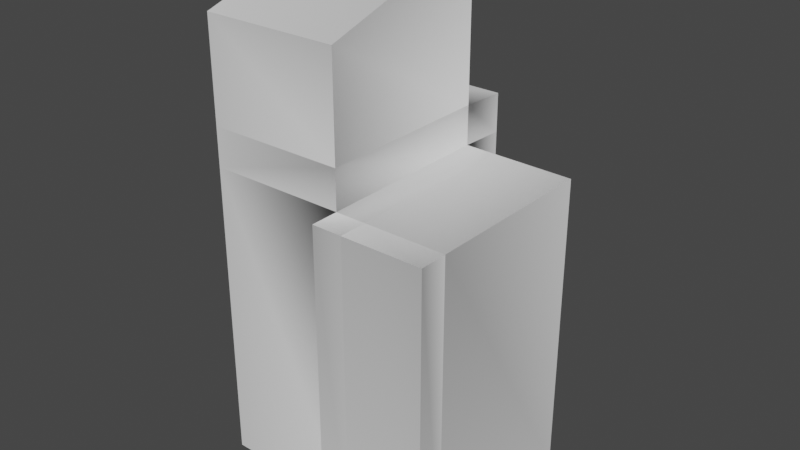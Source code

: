 # Source: Apartment.blend  (saved by Blender 2.92.15; exported with 4.5.12 LTS)
import bpy
from mathutils import Matrix  # noqa: F401  (used for matrix-valued properties, if any)

bpy.ops.wm.read_factory_settings(use_empty=True)
scene = bpy.context.scene
scene.name = 'Scene'

# ---- materials (node trees are filled in below, after node groups)
mat_material_002 = bpy.data.materials.new('Material.002')
mat_material_002.use_transparent_shadow = False

# ---- material node trees
mat_material_002.use_nodes = True; mat_material_002.node_tree.nodes.clear()
_N = mat_material_002.node_tree.nodes; _L = mat_material_002.node_tree.links
n0 = _N.new('ShaderNodeBsdfPrincipled'); n0.name = 'Principled BSDF'; n0.location = (10, 300)
n0.distribution = 'GGX'
n0.subsurface_method = 'BURLEY'
n0.inputs[3].default_value = 1.45
n0.inputs[27].default_value = (0.0, 0.0, 0.0, 1.0)
n0.inputs[28].default_value = 1.0
n1 = _N.new('ShaderNodeOutputMaterial'); n1.name = 'Material Output'; n1.location = (300, 300)
_L.new(n0.outputs[0], n1.inputs[0])
n1.is_active_output = True

# ---- world
world_world = bpy.data.worlds.new('World'); scene.world = world_world
world_world.use_nodes = True; world_world.node_tree.nodes.clear()
_N = world_world.node_tree.nodes; _L = world_world.node_tree.links
n0 = _N.new('ShaderNodeOutputWorld'); n0.name = 'World Output'; n0.location = (300, 300)
n1 = _N.new('ShaderNodeBackground'); n1.name = 'Background'; n1.location = (10, 300)
n1.inputs[0].default_value = (0.05088, 0.05088, 0.05088, 1.0)
_L.new(n1.outputs[0], n0.inputs[0])
n0.is_active_output = True
world_world.color = (0.05088, 0.05088, 0.05088)
world_world.use_sun_shadow = False
world_world.sun_shadow_jitter_overblur = 0.0

# ---- meshes
me_cube_001 = bpy.data.meshes.new('Cube.001')
me_cube_001.from_pydata([(-10.0, 6.319, -20.0), (-10.0, 6.319, 20.0), (10.0, -10.0, -20.0), (-10.0, 10.0, -20.0), (3.567, -10.0, -20.0), (-10.0, 10.0, 7.434), (10.0, 6.319, -20.0), (3.567, 6.319, -20.0), (-10.0, 6.319, 7.434), (1.132, -10.0, -20.0), (1.132, 10.0, -20.0), (1.132, 10.0, 7.434), (1.132, 6.319, -20.0), (1.132, 6.319, 20.0), (1.132, 6.319, 7.56), (3.523, 6.319, -20.0), (10.0, -10.0, 4.339), (-10.0, 10.0, 4.339), (3.567, -10.0, 4.339), (-10.0, 6.319, 4.339), (10.0, 6.319, 4.339), (1.132, -10.0, 4.339), (1.132, 10.0, 4.339), (1.132, 6.319, 4.451), (3.523, 6.319, 4.421), (-10.0, -7.755, 15.53), (10.0, -7.755, -20.0), (-10.0, -7.755, -20.0), (3.567, -7.755, -20.0), (-10.0, -7.755, 7.434), (1.132, -7.755, -20.0), (1.132, -7.755, 15.53), (1.132, -7.755, 7.451), (1.132, -7.755, 4.354), (10.0, -7.755, 4.339), (-10.0, -7.755, 4.339), (3.561, -7.755, 4.35)], [], [(28, 26, 2, 4), (35, 29, 8, 19), (30, 28, 4, 9), (19, 8, 5, 17), (29, 25, 1, 8), (3, 10, 12, 0), (17, 5, 11, 22), (21, 33, 30, 9), (8, 14, 11, 5), (1, 13, 14, 8), (23, 12, 10, 22), (24, 15, 12, 23), (20, 6, 15, 24), (31, 32, 14, 13), (33, 36, 24, 23), (14, 23, 22, 11), (3, 17, 22, 10), (4, 18, 21, 9), (0, 19, 17, 3), (26, 34, 16, 2), (2, 16, 18, 4), (27, 35, 19, 0), (36, 18, 16, 34), (24, 36, 34, 20), (6, 20, 34, 26), (21, 18, 36, 33), (23, 14, 32, 33), (30, 33, 35, 27), (0, 12, 30, 27), (35, 33, 32, 29), (12, 7, 28, 30), (32, 31, 25, 29), (7, 6, 26, 28), (13, 1, 25, 31)])
me_cube_001.polygons.foreach_set('use_smooth', [True] * 34)
_k = set([(0, 3), (0, 12), (0, 19), (0, 27), (1, 8), (1, 13), (1, 25), (2, 4), (2, 16), (2, 26), (3, 10), (3, 17), (4, 9), (4, 18), (4, 28), (5, 8), (5, 11), (5, 17), (6, 7), (6, 15), (6, 20), (6, 26), (7, 12), (7, 28), (8, 14), (8, 19), (8, 29), (9, 21), (9, 30), (10, 12), (10, 22), (11, 14), (11, 22), (12, 15), (12, 23), (12, 30), (13, 14), (13, 31), (14, 23), (14, 32), (15, 24), (16, 18), (16, 34), (17, 19), (17, 22), (18, 21), (18, 36), (19, 35), (20, 24), (20, 34), (21, 33), (22, 23), (23, 24), (23, 33), (24, 36), (25, 29), (25, 31), (26, 28), (26, 34), (27, 30), (27, 35), (28, 30), (29, 32), (29, 35), (30, 33), (31, 32), (32, 33), (33, 35), (33, 36), (34, 36)])
me_cube_001.attributes.new('sharp_edge', 'BOOLEAN', 'EDGE').data.foreach_set('value', [ (min(e.vertices), max(e.vertices)) in _k for e in me_cube_001.edges])
_uv = me_cube_001.uv_layers.new(name='UVMap')
_uv.uv.foreach_set('vector', [0.2946, 0.7219, 0.375, 0.7219, 0.375, 0.75, 0.2946, 0.75, 0.5271, 0.02807, 0.5465, 0.02807, 0.5465, 0.204, 0.5271, 0.204, 0.2641, 0.7219, 0.2946, 0.7219, 0.2946, 0.75, 0.2641, 0.75, 0.5271, 0.204, 0.5465, 0.204, 0.5465, 0.25, 0.5271, 0.25, 0.5465, 0.02807, 0.625, 0.02807, 0.625, 0.204, 0.5465, 0.204, 0.125, 0.5, 0.2641, 0.5, 0.2641, 0.546, 0.125, 0.546, 0.5271, 0.25, 0.5465, 0.25, 0.5465, 0.3891, 0.5271, 0.3891, 0.5271, 0.8609, 0.4587, 0.7509, 0.2641, 0.7219, 0.2641, 0.75, 0.5465, 0.204, 0.0, 0.0, 0.5465, 0.3891, 0.5465, 0.25, 0.875, 0.546, 0.7359, 0.546, 0.0, 0.0, 0.5465, 0.204, 0.0298, 0.0616, 0.2641, 0.546, 0.2641, 0.5, 0.5146, 0.4017, 0.1639, 0.1922, 0.294, 0.546, 0.2641, 0.546, 0.0298, 0.0616, 0.5271, 0.546, 0.375, 0.546, 0.294, 0.546, 0.1639, 0.1922, 0.7359, 0.7219, 0.4713, 0.7424, 0.0, 0.0, 0.7359, 0.546, 0.4587, 0.7509, 0.4771, 0.7426, 0.1639, 0.1922, 0.0298, 0.0616, 0.0, 0.0, 0.0298, 0.0616, 0.5146, 0.4017, 0.5465, 0.3891, 0.375, 0.25, 0.5271, 0.25, 0.5271, 0.3891, 0.375, 0.3891, 0.375, 0.8304, 0.5271, 0.8304, 0.5271, 0.8609, 0.375, 0.8609, 0.375, 0.204, 0.5271, 0.204, 0.5271, 0.25, 0.375, 0.25, 0.375, 0.7219, 0.5271, 0.7219, 0.5271, 0.75, 0.375, 0.75, 0.375, 0.75, 0.5271, 0.75, 0.5271, 0.8304, 0.375, 0.8304, 0.375, 0.02807, 0.5271, 0.02807, 0.5271, 0.204, 0.375, 0.204, 0.4771, 0.7426, 0.5271, 0.8304, 0.5271, 0.75, 0.5271, 0.7219, 0.1639, 0.1922, 0.4771, 0.7426, 0.5271, 0.7219, 0.5271, 0.546, 0.375, 0.546, 0.5271, 0.546, 0.5271, 0.7219, 0.375, 0.7219, 0.5271, 0.8609, 0.5271, 0.8304, 0.4771, 0.7426, 0.4587, 0.7509, 0.0298, 0.0616, 0.0, 0.0, 0.4713, 0.7424, 0.4587, 0.7509, 0.2641, 0.7219, 0.4587, 0.7509, 0.5271, 0.02807, 0.125, 0.7219, 0.125, 0.546, 0.2641, 0.546, 0.2641, 0.7219, 0.125, 0.7219, 0.5271, 0.02807, 0.4587, 0.7509, 0.4713, 0.7424, 0.5465, 0.02807, 0.2641, 0.546, 0.2946, 0.546, 0.2946, 0.7219, 0.2641, 0.7219, 0.4713, 0.7424, 0.7359, 0.7219, 0.875, 0.7219, 0.5465, 0.02807, 0.2946, 0.546, 0.375, 0.546, 0.375, 0.7219, 0.2946, 0.7219, 0.7359, 0.546, 0.875, 0.546, 0.875, 0.7219, 0.7359, 0.7219])
me_cube_001.materials.append(mat_material_002)
me_cube_001.use_remesh_fix_poles = True
me_cube_001.use_remesh_preserve_attributes = False
me_cube_001.use_mirror_vertex_groups = False
me_cube_001.update()
me_cube_001.normals_split_custom_set([tuple(v) for v in zip(*[iter([0.0, 0.0, -1.0, 0.0, 0.0, -1.0, 0.0, 0.0, -1.0, 0.0, 0.0, -1.0, -1.0, 0.0, 0.0, -1.0, 0.0, 0.0, -1.0, 0.0, 0.0, -1.0, 0.0, 0.0, 0.1092, 0.3321, -0.9369, 0.0, 0.0, -1.0, 0.0, 0.0, -1.0, 0.0, 0.0, -1.0, -1.0, 0.0, 0.0, -1.0, 0.0, 0.0, -1.0, 0.0, 0.0, -1.0, 0.0, 0.0, -1.0, -5.246e-08, 0.0, -1.0, -5.246e-08, 0.0, -1.0, -5.246e-08, 0.0, -1.0, -5.246e-08, 0.0, 0.0, 0.0, -1.0, -0.2542, -0.4404, -0.8611, -0.1358, 0.6408, -0.7556, 0.0, 0.0, -1.0, 0.0, 1.0, 0.0, 0.0, 1.0, 0.0, 0.0, 1.0, -0.004075, -0.2565, 0.9641, 0.06872, -0.9166, 0.3816, -0.1188, -0.7185, -0.2981, -0.6284, -0.9369, -0.1092, -0.3321, -1.0, -3.489e-08, 0.0, -0.005666, 0.01714, 0.9998, -0.3604, 0.4503, 0.8169, -0.009712, 0.01714, 0.9998, -0.005666, 0.01714, 0.9998, -2.239e-08, 1.0, 2.193e-07, -2.168e-08, 0.9683, -0.2498, -0.4357, 0.829, 0.3507, -2.239e-08, 1.0, 2.193e-07, 0.7455, 0.6421, -0.1788, 0.7556, 0.1358, 0.6408, 0.8611, -0.2542, 0.4404, 0.9641, -0.2581, -0.0622, -0.1407, 0.9843, -0.1067, 9.853e-10, 1.0, 1.632e-07, 0.6408, 0.7556, 0.1358, 0.161, 0.7455, -0.6467, 9.646e-10, 0.9768, -0.2143, 9.876e-10, 1.0, 1.45e-07, 9.876e-10, 1.0, 1.45e-07, 0.107, 0.9843, -0.1405, 0.9881, 2.066e-08, -0.1536, 0.9085, 0.4179, 0.003231, 0.829, -0.3549, 0.4322, 0.9683, -0.2381, -0.07557, 0.632, 0.2946, 0.7168, -0.1804, 0.05788, 0.9819, -0.1003, -0.1456, 0.9842, 0.6528, -0.1669, 0.7389, 0.829, 0.347, -0.4387, 0.7455, 0.1653, 0.6456, 0.9641, -0.06742, 0.2568, 1.0, -0.004072, 0.0001396, 0.0, 1.0, 1.69e-07, 0.0, 1.0, 1.69e-07, -0.06872, 0.9641, -0.2565, -0.4404, 0.8611, 0.2543, 0.0, -1.0, -1.609e-07, -0.2185, -0.9758, -1.57e-07, 0.1209, -0.9166, -0.381, 0.0, -1.0, -1.609e-07, -1.0, 0.0, 0.0, -1.0, 0.0, 0.0, -1.0, 0.0, 0.0, -1.0, 0.0, 0.0, 1.0, 0.0, 0.0, 0.9645, -0.264, 0.0, 0.9497, 4.907e-08, -0.3131, 1.0, 0.0, 0.0, 0.0, -1.0, -1.462e-07, -0.3131, -0.9497, -1.388e-07, 0.0, -0.9758, -0.2185, 0.0, -1.0, -1.462e-07, -1.0, 4.455e-08, 0.0, -1.0, 4.455e-08, 0.0, -1.0, 4.455e-08, 0.0, -1.0, 4.455e-08, 0.0, 0.1881, -0.06609, 0.9799, 0.2191, -0.002443, 0.9757, 0.0008305, 0.311, 0.9504, -0.2629, -0.002414, 0.9648, 0.1474, -0.1103, 0.9829, 0.07018, 0.1842, 0.9804, 0.006948, 0.2623, 0.965, -0.2068, -0.002435, 0.9784, 1.0, 0.0, 0.0, 0.9768, -0.2143, -3.631e-08, 0.9645, 4.656e-08, -0.264, 1.0, 0.0, 0.0, 0.3816, 0.1154, 0.9171, 0.0002518, 0.2128, 0.9771, -0.06241, -0.1928, 0.9792, 0.3, -0.6324, 0.7142, 0.7455, -0.6474, 0.1585, 0.829, -0.4319, -0.3554, 0.9085, 1.93e-07, -0.4179, 0.7185, 0.6264, 0.3024, 0.3321, -0.9369, 0.1092, -0.6276, -0.7185, -0.2999, -2.132e-08, -1.0, -1.408e-07, -2.132e-08, -1.0, -1.408e-07, 6.087e-08, 2.71e-07, -1.0, -0.6408, -0.1358, -0.7556, -0.1092, -0.3321, -0.9369, 6.087e-08, 2.71e-07, -1.0, -2.085e-08, -1.0, -4.428e-07, -0.2995, -0.7185, 0.6277, -0.4179, -0.9085, -0.0006521, -2.085e-08, -1.0, -4.428e-07, 0.1358, -0.6408, -0.7556, 0.0, 2.71e-07, -1.0, 0.0, 2.71e-07, -1.0, -0.3321, 0.1092, -0.9369, -1.931e-08, -0.9085, 0.4179, -0.1536, -0.9881, -1.674e-07, -2.126e-08, -1.0, -1.694e-07, -2.126e-08, -1.0, -1.694e-07, -1.053e-07, 2.71e-07, -1.0, -1.053e-07, 2.71e-07, -1.0, -1.053e-07, 2.71e-07, -1.0, -1.053e-07, 2.71e-07, -1.0, -0.2498, -0.293, 0.9229, 0.0, -0.3026, 0.9531, 0.0, -0.3026, 0.9531, 0.0, -0.1526, 0.9883])] * 3)])

# ---- objects
ob_cube_001 = bpy.data.objects.new('Cube.001', me_cube_001)

# ---- transforms, parenting, visibility, modifiers, constraints
ob_cube_001.location = (0.0, 0.0, 0.0)
ob_cube_001.lineart.crease_threshold = 0.0

# ---- collection membership
scene.collection.objects.link(ob_cube_001)

# ---- scene / render settings (as saved in the file)
scene.frame_start = 1; scene.frame_end = 250; scene.frame_set(1)
scene.render.engine = 'BLENDER_EEVEE_NEXT'
scene.cycles.use_denoising = False
scene.cycles.samples = 128
scene.cycles.sampling_pattern = 'TABULATED_SOBOL'
scene.cycles.use_adaptive_sampling = False
scene.cycles.use_light_tree = False
scene.view_settings.view_transform = 'Filmic'
bpy.context.view_layer.update()

# ---- added for rendering (the .blend has no active camera and no usable light): camera, sun
cam_auto = bpy.data.cameras.new('AutoCamera')
cam_auto.lens = 50.0
cam_auto.sensor_width = 36.0
cam_auto.clip_end = 1000.0
ob_auto_camera = bpy.data.objects.new('AutoCamera', cam_auto)
scene.collection.objects.link(ob_auto_camera)
ob_auto_camera.location = (45.3266, -54.3919, 36.2613)
ob_auto_camera.rotation_euler = (1.09748, -7.21219e-08, 0.694738)
scene.camera = ob_auto_camera
light_auto_sun = bpy.data.lights.new('AutoSun', 'SUN')
light_auto_sun.energy = 3.0
light_auto_sun.angle = 0.0523599
ob_auto_sun = bpy.data.objects.new('AutoSun', light_auto_sun)
scene.collection.objects.link(ob_auto_sun)
ob_auto_sun.rotation_euler = (0.872665, 0.174533, 0.523599)
bpy.context.view_layer.update()

